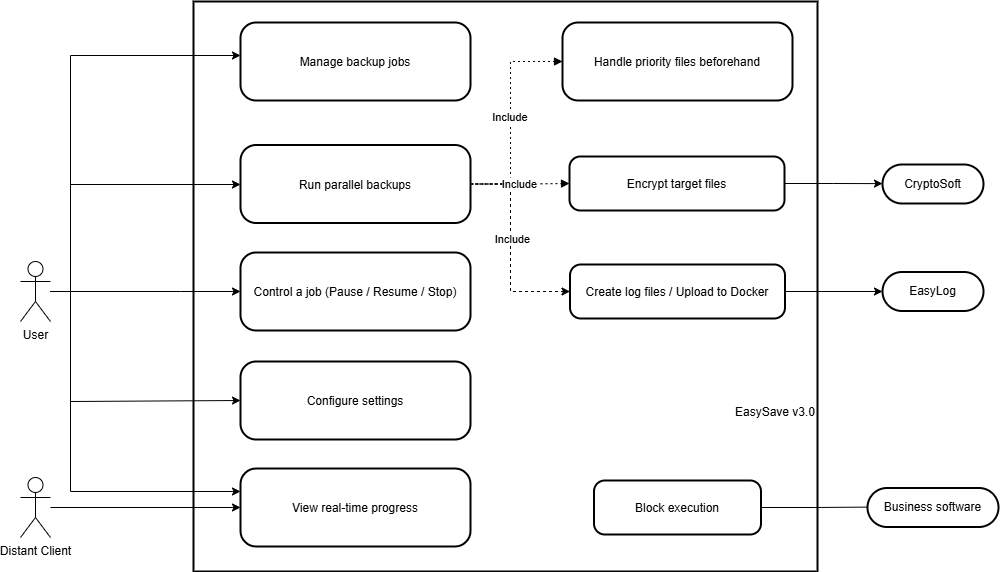

The diagram above was exported from draw.io. Its source (the exported page's mxGraphModel, read from the mxfile embedded in the PNG):
<mxGraphModel dx="1426" dy="889" grid="1" gridSize="10" guides="1" tooltips="1" connect="1" arrows="1" fold="1" page="0" pageScale="1" pageWidth="827" pageHeight="1169" math="0" shadow="0">
  <root>
    <mxCell id="0" />
    <mxCell id="1" parent="0" />
    <mxCell id="mlM83uyAxS65YWtbCfjH-1" value="EasySave v3.0" style="whiteSpace=wrap;strokeWidth=2;align=right;verticalAlign=bottom;spacingBottom=150;" parent="1" vertex="1">
      <mxGeometry x="193" y="40" width="624" height="570" as="geometry" />
    </mxCell>
    <mxCell id="mlM83uyAxS65YWtbCfjH-4" value="Business software" style="rounded=1;whiteSpace=wrap;arcSize=50;strokeWidth=2;" parent="1" vertex="1">
      <mxGeometry x="867" y="526.5" width="131" height="39" as="geometry" />
    </mxCell>
    <mxCell id="mlM83uyAxS65YWtbCfjH-5" value="CryptoSoft" style="rounded=1;whiteSpace=wrap;arcSize=50;strokeWidth=2;" parent="1" vertex="1">
      <mxGeometry x="882" y="203" width="101" height="39" as="geometry" />
    </mxCell>
    <mxCell id="mlM83uyAxS65YWtbCfjH-6" value="Manage backup jobs" style="rounded=1;arcSize=20;strokeWidth=2" parent="1" vertex="1">
      <mxGeometry x="240" y="61" width="230" height="78" as="geometry" />
    </mxCell>
    <mxCell id="DRBmvLYvSxOHkqoVRdUe-6" style="edgeStyle=orthogonalEdgeStyle;rounded=0;orthogonalLoop=1;jettySize=auto;html=1;exitX=1;exitY=0.5;exitDx=0;exitDy=0;dashed=1;" parent="1" source="mlM83uyAxS65YWtbCfjH-7" target="DRBmvLYvSxOHkqoVRdUe-3" edge="1">
      <mxGeometry relative="1" as="geometry">
        <Array as="points">
          <mxPoint x="510" y="223" />
          <mxPoint x="510" y="330" />
        </Array>
      </mxGeometry>
    </mxCell>
    <mxCell id="DRBmvLYvSxOHkqoVRdUe-8" value="Include" style="edgeLabel;html=1;align=center;verticalAlign=middle;resizable=0;points=[];" parent="DRBmvLYvSxOHkqoVRdUe-6" vertex="1" connectable="0">
      <mxGeometry x="-0.087" y="1" relative="1" as="geometry">
        <mxPoint y="1" as="offset" />
      </mxGeometry>
    </mxCell>
    <mxCell id="mlM83uyAxS65YWtbCfjH-7" value="Run parallel backups" style="rounded=1;arcSize=20;strokeWidth=2" parent="1" vertex="1">
      <mxGeometry x="240" y="183.5" width="230" height="78" as="geometry" />
    </mxCell>
    <mxCell id="mlM83uyAxS65YWtbCfjH-8" value="Control a job (Pause / Resume / Stop)" style="rounded=1;arcSize=20;strokeWidth=2" parent="1" vertex="1">
      <mxGeometry x="240" y="291" width="230" height="78" as="geometry" />
    </mxCell>
    <mxCell id="mlM83uyAxS65YWtbCfjH-9" value="Handle priority files beforehand" style="rounded=1;arcSize=20;strokeWidth=2" parent="1" vertex="1">
      <mxGeometry x="562" y="61" width="230" height="78" as="geometry" />
    </mxCell>
    <mxCell id="mlM83uyAxS65YWtbCfjH-10" value="View real-time progress" style="rounded=1;arcSize=20;strokeWidth=2" parent="1" vertex="1">
      <mxGeometry x="240" y="507" width="230" height="78" as="geometry" />
    </mxCell>
    <mxCell id="mlM83uyAxS65YWtbCfjH-11" value="Configure settings" style="rounded=1;arcSize=20;strokeWidth=2" parent="1" vertex="1">
      <mxGeometry x="240" y="400" width="230" height="78" as="geometry" />
    </mxCell>
    <mxCell id="mlM83uyAxS65YWtbCfjH-12" value="Encrypt target files" style="rounded=1;arcSize=20;strokeWidth=2" parent="1" vertex="1">
      <mxGeometry x="569" y="195" width="215" height="54" as="geometry" />
    </mxCell>
    <mxCell id="mlM83uyAxS65YWtbCfjH-13" value="Block execution" style="rounded=1;arcSize=20;strokeWidth=2" parent="1" vertex="1">
      <mxGeometry x="593.5" y="519" width="167" height="54" as="geometry" />
    </mxCell>
    <mxCell id="mlM83uyAxS65YWtbCfjH-14" value="" style="startArrow=none;endArrow=classic;rounded=0;edgeStyle=orthogonalEdgeStyle;endFill=1;" parent="1" source="mlM83uyAxS65YWtbCfjH-28" target="mlM83uyAxS65YWtbCfjH-6" edge="1">
      <mxGeometry relative="1" as="geometry">
        <Array as="points">
          <mxPoint x="70" y="330" />
          <mxPoint x="70" y="94" />
        </Array>
        <mxPoint x="-120" y="200" as="sourcePoint" />
      </mxGeometry>
    </mxCell>
    <mxCell id="mlM83uyAxS65YWtbCfjH-15" value="" style="startArrow=none;endArrow=classic;rounded=0;edgeStyle=orthogonalEdgeStyle;endFill=1;" parent="1" source="mlM83uyAxS65YWtbCfjH-28" target="mlM83uyAxS65YWtbCfjH-7" edge="1">
      <mxGeometry relative="1" as="geometry">
        <Array as="points">
          <mxPoint x="70" y="330" />
          <mxPoint x="70" y="223" />
        </Array>
        <mxPoint x="-90" y="270" as="sourcePoint" />
      </mxGeometry>
    </mxCell>
    <mxCell id="mlM83uyAxS65YWtbCfjH-16" value="" style="startArrow=none;endArrow=classic;rounded=0;edgeStyle=orthogonalEdgeStyle;endFill=1;" parent="1" source="mlM83uyAxS65YWtbCfjH-28" target="mlM83uyAxS65YWtbCfjH-8" edge="1">
      <mxGeometry relative="1" as="geometry">
        <Array as="points">
          <mxPoint x="180" y="330" />
          <mxPoint x="180" y="330" />
        </Array>
        <mxPoint x="-70" y="425.5" as="sourcePoint" />
      </mxGeometry>
    </mxCell>
    <mxCell id="mlM83uyAxS65YWtbCfjH-18" value="" style="startArrow=none;endArrow=classic;entryX=0;entryY=0.5;rounded=0;edgeStyle=orthogonalEdgeStyle;endFill=1;" parent="1" source="mlM83uyAxS65YWtbCfjH-28" target="mlM83uyAxS65YWtbCfjH-11" edge="1">
      <mxGeometry relative="1" as="geometry">
        <Array as="points">
          <mxPoint x="70" y="330" />
          <mxPoint x="70" y="440" />
        </Array>
        <mxPoint x="-90" y="445" as="sourcePoint" />
      </mxGeometry>
    </mxCell>
    <mxCell id="mlM83uyAxS65YWtbCfjH-21" value="" style="startArrow=none;endArrow=classic;rounded=0;edgeStyle=orthogonalEdgeStyle;endFill=1;" parent="1" source="mlM83uyAxS65YWtbCfjH-29" target="mlM83uyAxS65YWtbCfjH-10" edge="1">
      <mxGeometry relative="1" as="geometry">
        <Array as="points" />
        <mxPoint x="-18.5" y="629.5" as="sourcePoint" />
      </mxGeometry>
    </mxCell>
    <mxCell id="mlM83uyAxS65YWtbCfjH-22" value="Include" style="dashed=1;dashPattern=2 3;startArrow=none;endArrow=block;rounded=0;edgeStyle=orthogonalEdgeStyle;" parent="1" source="mlM83uyAxS65YWtbCfjH-7" target="mlM83uyAxS65YWtbCfjH-9" edge="1">
      <mxGeometry x="-0.0023" relative="1" as="geometry">
        <Array as="points">
          <mxPoint x="510" y="223" />
          <mxPoint x="510" y="100" />
        </Array>
        <mxPoint as="offset" />
      </mxGeometry>
    </mxCell>
    <mxCell id="mlM83uyAxS65YWtbCfjH-23" value="Include" style="dashed=1;dashPattern=2 3;startArrow=none;endArrow=block;rounded=0;edgeStyle=orthogonalEdgeStyle;" parent="1" source="mlM83uyAxS65YWtbCfjH-7" target="mlM83uyAxS65YWtbCfjH-12" edge="1">
      <mxGeometry x="0.005" relative="1" as="geometry">
        <mxPoint as="offset" />
      </mxGeometry>
    </mxCell>
    <mxCell id="mlM83uyAxS65YWtbCfjH-25" value="" style="startArrow=none;endArrow=classic;exitX=1;exitY=0.5;entryX=0;entryY=0.49;rounded=0;edgeStyle=orthogonalEdgeStyle;endFill=1;" parent="1" source="mlM83uyAxS65YWtbCfjH-12" target="mlM83uyAxS65YWtbCfjH-5" edge="1">
      <mxGeometry relative="1" as="geometry" />
    </mxCell>
    <mxCell id="mlM83uyAxS65YWtbCfjH-26" value="" style="startArrow=none;endArrow=none;exitX=1;exitY=0.5;entryX=0;entryY=0.49;rounded=0;edgeStyle=orthogonalEdgeStyle;endFill=1;startFill=0;" parent="1" source="mlM83uyAxS65YWtbCfjH-13" target="mlM83uyAxS65YWtbCfjH-4" edge="1">
      <mxGeometry relative="1" as="geometry" />
    </mxCell>
    <mxCell id="mlM83uyAxS65YWtbCfjH-27" style="edgeStyle=orthogonalEdgeStyle;rounded=0;orthogonalLoop=1;jettySize=auto;html=1;" parent="1" source="mlM83uyAxS65YWtbCfjH-28" target="mlM83uyAxS65YWtbCfjH-10" edge="1">
      <mxGeometry relative="1" as="geometry">
        <mxPoint x="-120" y="445" as="sourcePoint" />
        <Array as="points">
          <mxPoint x="70" y="330" />
          <mxPoint x="70" y="530" />
        </Array>
      </mxGeometry>
    </mxCell>
    <mxCell id="mlM83uyAxS65YWtbCfjH-28" value="User" style="shape=umlActor;verticalLabelPosition=bottom;verticalAlign=top;html=1;outlineConnect=0;" parent="1" vertex="1">
      <mxGeometry x="20" y="300" width="30" height="60" as="geometry" />
    </mxCell>
    <mxCell id="mlM83uyAxS65YWtbCfjH-29" value="Distant Client" style="shape=umlActor;verticalLabelPosition=bottom;verticalAlign=top;html=1;outlineConnect=0;" parent="1" vertex="1">
      <mxGeometry x="20" y="516" width="30" height="60" as="geometry" />
    </mxCell>
    <mxCell id="DRBmvLYvSxOHkqoVRdUe-5" style="edgeStyle=orthogonalEdgeStyle;rounded=0;orthogonalLoop=1;jettySize=auto;html=1;exitX=1;exitY=0.5;exitDx=0;exitDy=0;" parent="1" source="DRBmvLYvSxOHkqoVRdUe-3" target="DRBmvLYvSxOHkqoVRdUe-4" edge="1">
      <mxGeometry relative="1" as="geometry" />
    </mxCell>
    <mxCell id="DRBmvLYvSxOHkqoVRdUe-3" value="Create log files / Upload to Docker" style="rounded=1;arcSize=20;strokeWidth=2" parent="1" vertex="1">
      <mxGeometry x="569.5" y="303" width="215" height="54" as="geometry" />
    </mxCell>
    <mxCell id="DRBmvLYvSxOHkqoVRdUe-4" value="EasyLog" style="rounded=1;whiteSpace=wrap;arcSize=50;strokeWidth=2;" parent="1" vertex="1">
      <mxGeometry x="882" y="310.5" width="101" height="39" as="geometry" />
    </mxCell>
  </root>
</mxGraphModel>